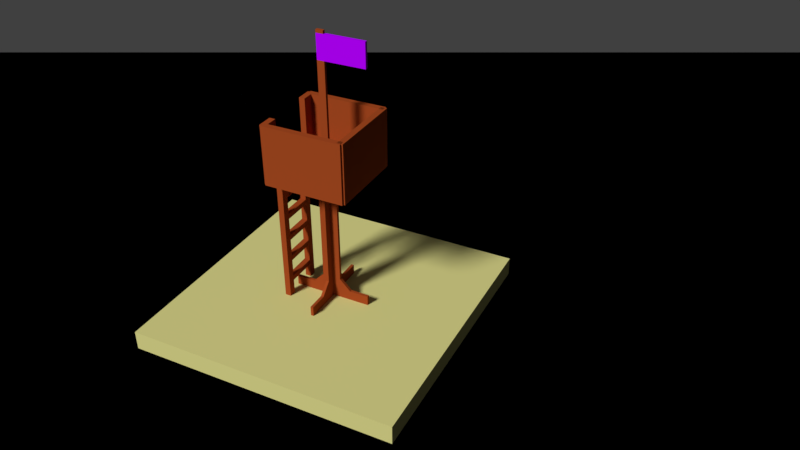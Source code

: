 # Source: smallPirateTower.blend  (saved by Blender 2.77.0; exported with 4.5.12 LTS)
import bpy
from mathutils import Matrix  # noqa: F401  (used for matrix-valued properties, if any)

bpy.ops.wm.read_factory_settings(use_empty=True)
scene = bpy.context.scene
scene.name = 'Scene'

# ---- collections
col_collection_1 = bpy.data.collections.new('Collection 1'); scene.collection.children.link(col_collection_1)
col_collection_10 = bpy.data.collections.new('Collection 10'); scene.collection.children.link(col_collection_10)

# ---- materials (node trees are filled in below, after node groups)
mat_flag = bpy.data.materials.new('Flag')
mat_flag.alpha_threshold = 0.0
mat_flag.roughness = 0.5
mat_wood = bpy.data.materials.new('wood')
mat_wood.alpha_threshold = 0.0
mat_wood.roughness = 0.5
mat_sand = bpy.data.materials.new('Sand')
mat_sand.alpha_threshold = 0.0
mat_sand.roughness = 0.5
mat_wood2 = bpy.data.materials.new('wood2')
mat_wood2.alpha_threshold = 0.0
mat_wood2.roughness = 0.5
mat_water = bpy.data.materials.new('Water')
mat_water.alpha_threshold = 0.0
mat_water.roughness = 0.5
mat_water_001 = bpy.data.materials.new('Water.001')
mat_water_001.alpha_threshold = 0.0
mat_water_001.roughness = 0.5

# ---- material node trees
mat_flag.use_nodes = True; mat_flag.node_tree.nodes.clear()
_N = mat_flag.node_tree.nodes; _L = mat_flag.node_tree.links
n0 = _N.new('ShaderNodeOutputMaterial'); n0.name = 'Material Output'; n0.location = (300, 300)
n1 = _N.new('ShaderNodeBsdfDiffuse'); n1.name = 'Diffuse BSDF'; n1.location = (10, 300)
n1.inputs[0].default_value = (0.4624, 0.0, 1.0, 1.0)
_L.new(n1.outputs[0], n0.inputs[0])
n0.is_active_output = True
mat_wood.use_nodes = True; mat_wood.node_tree.nodes.clear()
_N = mat_wood.node_tree.nodes; _L = mat_wood.node_tree.links
n0 = _N.new('ShaderNodeOutputMaterial'); n0.name = 'Material Output'; n0.location = (300, 300)
n1 = _N.new('ShaderNodeBsdfDiffuse'); n1.name = 'Diffuse BSDF'; n1.location = (10, 300)
n1.inputs[0].default_value = (0.3506, 0.06321, 0.01428, 1.0)
_L.new(n1.outputs[0], n0.inputs[0])
n0.is_active_output = True
mat_sand.use_nodes = True; mat_sand.node_tree.nodes.clear()
_N = mat_sand.node_tree.nodes; _L = mat_sand.node_tree.links
n0 = _N.new('ShaderNodeOutputMaterial'); n0.name = 'Material Output'; n0.location = (300, 300)
n1 = _N.new('ShaderNodeBsdfDiffuse'); n1.name = 'Diffuse BSDF'; n1.location = (10, 300)
n1.inputs[0].default_value = (0.6738, 0.6454, 0.2453, 1.0)
_L.new(n1.outputs[0], n0.inputs[0])
n0.is_active_output = True
mat_wood2.use_nodes = True; mat_wood2.node_tree.nodes.clear()
_N = mat_wood2.node_tree.nodes; _L = mat_wood2.node_tree.links
n0 = _N.new('ShaderNodeOutputMaterial'); n0.name = 'Material Output'; n0.location = (300, 300)
n1 = _N.new('ShaderNodeBsdfDiffuse'); n1.name = 'Diffuse BSDF'; n1.location = (10, 300)
n1.inputs[0].default_value = (1.0, 0.2732, 0.07916, 1.0)
_L.new(n1.outputs[0], n0.inputs[0])
n0.is_active_output = True
mat_water.use_nodes = True; mat_water.node_tree.nodes.clear()
_N = mat_water.node_tree.nodes; _L = mat_water.node_tree.links
n0 = _N.new('ShaderNodeOutputMaterial'); n0.name = 'Material Output'; n0.location = (300, 300)
n1 = _N.new('ShaderNodeBsdfDiffuse'); n1.name = 'Diffuse BSDF'; n1.location = (10, 300)
n1.inputs[0].default_value = (0.09281, 0.5106, 0.8, 1.0)
_L.new(n1.outputs[0], n0.inputs[0])
n0.is_active_output = True
mat_water_001.use_nodes = True; mat_water_001.node_tree.nodes.clear()
_N = mat_water_001.node_tree.nodes; _L = mat_water_001.node_tree.links
n0 = _N.new('ShaderNodeOutputMaterial'); n0.name = 'Material Output'; n0.location = (300, 300)
n1 = _N.new('ShaderNodeBsdfDiffuse'); n1.name = 'Diffuse BSDF'; n1.location = (10, 300)
n1.inputs[0].default_value = (0.09281, 0.5106, 0.8, 1.0)
_L.new(n1.outputs[0], n0.inputs[0])
n0.is_active_output = True

# ---- world
world_world = bpy.data.worlds.new('World'); scene.world = world_world
world_world.color = (0.05088, 0.05088, 0.05088)
world_world.use_sun_shadow = False
world_world.sun_shadow_jitter_overblur = 0.0
world_world.cycles.sampling_method = 'MANUAL'

# ---- cameras
cam_camera_001 = bpy.data.cameras.new('Camera.001')
cam_camera_001.clip_end = 100.0
cam_camera_001.lens = 35.0
cam_camera_001.sensor_width = 32.0
cam_camera_001.sensor_height = 18.0
cam_camera_001.display_size = 2.0
cam_camera_001.dof.focus_distance = 0.0

# ---- lights
light_sun = bpy.data.lights.new('Sun', 'SUN')
light_sun.transmission_factor = 0.0
light_sun.angle = 0.1993
light_sun.energy = 3.2
light_sun.shadow_buffer_clip_start = 0.5
light_sun.shadow_soft_size = 0.1
light_sun.shadow_cascade_max_distance = 1000.0

# ---- meshes
me_legsflag_002 = bpy.data.meshes.new('LegsFlag.002')
me_legsflag_002.from_pydata([(-0.1224, 0.05, 8.378), (0.1224, 0.05, 8.378), (0.1224, -0.05, 8.378), (-0.1224, -0.05, 8.378), (-0.1224, 0.05, 9.193), (0.1224, 0.05, 9.193), (0.1224, -0.05, 9.193), (-0.1224, -0.05, 9.193), (-1.483, 0.05, 8.378), (-1.483, -0.05, 8.378), (-1.483, 0.05, 9.193), (-1.483, -0.05, 9.193)], [], [(2, 1, 5, 6), (1, 0, 4, 5), (3, 7, 11, 9), (3, 2, 6, 7), (8, 9, 11, 10), (7, 4, 10, 11), (0, 3, 9, 8), (4, 0, 8, 10)])
me_legsflag_002.materials.append(mat_flag)
me_legsflag_002.use_remesh_preserve_volume = False
me_legsflag_002.use_remesh_preserve_attributes = False
me_legsflag_002.use_mirror_vertex_groups = False
me_legsflag_002.update()
me_legsflag_001 = bpy.data.meshes.new('LegsFlag.001')
me_legsflag_001.from_pydata([(-0.1224, 0.05, 4.944), (0.1224, 0.05, 4.944), (0.1224, -0.05, 4.944), (-0.1224, -0.05, 4.944), (-0.1224, 0.05, 8.378), (0.1224, 0.05, 8.378), (0.1224, -0.05, 8.378), (-0.1224, -0.05, 8.378), (-0.1224, 0.05, 9.193), (0.1224, 0.05, 9.193), (0.1224, -0.05, 9.193), (-0.1224, -0.05, 9.193), (-0.1224, 0.05, 9.295), (0.1224, 0.05, 9.295), (0.1224, -0.05, 9.295), (-0.1224, -0.05, 9.295), (-0.3562, 0.05, 4.708), (0.3562, 0.05, 4.708), (0.3562, -0.05, 4.708), (-0.3562, -0.05, 4.708)], [], [(0, 3, 7, 4), (3, 2, 6, 7), (2, 1, 5, 6), (1, 0, 4, 5), (10, 9, 13, 14), (12, 15, 14, 13), (9, 8, 12, 13), (8, 11, 15, 12), (11, 10, 14, 15), (3, 0, 16, 19), (2, 3, 19, 18), (1, 2, 18, 17), (0, 1, 17, 16)])
me_legsflag_001.materials.append(mat_wood)
me_legsflag_001.use_remesh_preserve_volume = False
me_legsflag_001.use_remesh_preserve_attributes = False
me_legsflag_001.use_mirror_vertex_groups = False
me_legsflag_001.update()
me_legs = bpy.data.meshes.new('Legs')
me_legs.from_pydata([(-1.355, -0.05, 0.0), (-1.355, -0.05, 0.339), (-1.355, 0.05, 0.0), (-1.355, 0.05, 0.339), (1.355, -0.05, 0.0), (1.355, -0.05, 0.339), (1.355, 0.05, 0.0), (1.355, 0.05, 0.339), (-0.3221, 0.05, 0.339), (0.3221, 0.05, 0.339), (0.3221, 0.05, 2.384e-07), (-0.3221, 0.05, 2.384e-07), (0.3221, -0.05, 0.339), (-0.3221, -0.05, 0.339), (-0.3221, -0.05, 2.384e-07), (0.3221, -0.05, 2.384e-07), (0.3221, -0.05, 4.533), (-0.3221, -0.05, 4.533), (-0.3221, 0.05, 4.533), (0.3221, 0.05, 4.533), (-0.3221, 0.05, 4.658), (0.3221, 0.05, 4.658), (0.3221, -0.05, 4.658), (-0.3221, -0.05, 4.658), (-0.6986, 0.05, 2.384e-07), (-0.6986, -0.05, 0.339), (-0.6986, 0.05, 0.339), (-0.6986, -0.05, 2.384e-07), (0.6986, 0.05, 0.339), (0.6986, -0.05, 2.384e-07), (0.6986, 0.05, 2.384e-07), (0.6986, -0.05, 0.339), (-0.3221, -0.05, 0.7247), (-0.3221, 0.05, 0.7247), (0.3221, -0.05, 0.7247), (0.3221, 0.05, 0.7247), (-1.238, 0.05, 4.533), (-1.238, -0.05, 4.533), (-1.238, 0.05, 4.658), (-1.238, -0.05, 4.658), (1.238, -0.05, 4.533), (1.238, 0.05, 4.533), (1.238, 0.05, 4.658), (1.238, -0.05, 4.658), (-0.5922, 0.05, 4.533), (-0.5922, -0.05, 4.533), (-0.5922, 0.05, 4.658), (-0.5922, -0.05, 4.658), (0.5922, 0.05, 4.533), (0.5922, 0.05, 4.658), (0.5922, -0.05, 4.658), (0.5922, -0.05, 4.533), (-0.3221, -0.05, 4.298), (0.3221, -0.05, 4.298), (-0.3221, 0.05, 4.298), (0.3221, 0.05, 4.298)], [], [(1, 3, 2, 0), (28, 7, 6, 30), (7, 5, 4, 6), (25, 1, 0, 27), (29, 30, 6, 4), (25, 26, 3, 1), (55, 19, 48), (27, 24, 11, 14), (14, 11, 10, 15), (31, 12, 15, 29), (12, 13, 14, 15), (26, 8, 11, 24), (8, 9, 10, 11), (52, 53, 16, 17), (55, 54, 18, 19), (18, 54, 44), (48, 49, 42, 41), (51, 48, 41, 40), (20, 23, 22, 21), (19, 18, 20, 21), (17, 16, 22, 23), (3, 26, 24, 2), (0, 2, 24, 27), (13, 25, 27, 14), (5, 31, 29, 4), (5, 7, 28, 31), (15, 10, 30, 29), (9, 28, 30, 10), (9, 8, 33, 35), (13, 12, 34, 32), (25, 13, 32), (8, 26, 33), (26, 25, 32, 33), (9, 35, 28), (12, 31, 34), (31, 28, 35, 34), (36, 37, 39, 38), (46, 44, 36, 38), (44, 45, 37, 36), (45, 47, 39, 37), (47, 46, 38, 39), (40, 41, 42, 43), (49, 50, 43, 42), (50, 51, 40, 43), (23, 20, 46, 47), (17, 23, 47, 45), (16, 53, 51), (20, 18, 44, 46), (22, 16, 51, 50), (48, 51, 53, 55), (54, 52, 45, 44), (21, 22, 50, 49), (17, 45, 52), (19, 21, 49, 48), (34, 35, 55, 53), (35, 33, 54, 55), (32, 34, 53, 52), (33, 32, 52, 54)])
me_legs.materials.append(mat_wood)
me_legs.use_remesh_preserve_volume = False
me_legs.use_remesh_preserve_attributes = False
me_legs.use_mirror_vertex_groups = False
me_legs.update()
me_cube = bpy.data.meshes.new('Cube')
me_cube.from_pydata([(-4.63, -3.0, 0.0), (-4.63, -3.0, 0.7267), (-4.63, 3.0, 0.0), (-4.63, 3.0, 0.7267), (4.63, -3.0, 0.0), (4.63, -3.0, 0.7267), (4.63, 3.0, 0.0), (4.63, 3.0, 0.7267)], [], [(1, 3, 2, 0), (3, 7, 6, 2), (7, 5, 4, 6), (5, 1, 0, 4), (0, 2, 6, 4), (5, 7, 3, 1)])
me_cube.materials.append(mat_sand)
me_cube.use_remesh_preserve_volume = False
me_cube.use_remesh_preserve_attributes = False
me_cube.use_mirror_vertex_groups = False
me_cube.update()
me_ladderwall = bpy.data.meshes.new('LadderWall')
me_ladderwall.from_pydata([(0.765, 0.08442, -1.609), (0.765, 0.08442, -1.408), (0.7647, -5.257, -1.609), (0.7647, -5.257, -1.408), (-0.765, 0.08442, -1.609), (-0.765, 0.08442, -1.408), (-0.7647, -5.257, -1.609), (-0.7647, -5.257, -1.408), (0.5153, -5.257, -1.408), (-0.5153, -5.257, -1.408), (-0.5153, -5.257, -1.609), (0.5153, -5.257, -1.609), (-0.5153, 0.08442, -1.408), (0.5153, 0.08442, -1.408), (0.5153, 0.08442, -1.609), (-0.5153, 0.08442, -1.609), (0.765, -0.4202, -1.408), (0.765, -0.6034, -1.408), (0.765, -1.226, -1.408), (0.765, -1.41, -1.408), (0.765, -2.032, -1.408), (0.765, -2.216, -1.408), (0.765, -2.839, -1.408), (0.765, -3.022, -1.408), (0.765, -3.645, -1.408), (0.765, -3.828, -1.408), (0.765, -4.451, -1.408), (0.765, -4.451, -1.609), (0.765, -3.828, -1.609), (0.765, -3.645, -1.609), (0.765, -3.022, -1.609), (0.765, -2.839, -1.609), (0.765, -2.216, -1.609), (0.765, -2.032, -1.609), (0.765, -1.41, -1.609), (0.765, -1.226, -1.609), (0.765, -0.6034, -1.609), (0.765, -0.4202, -1.609), (-0.765, -4.451, -1.408), (-0.765, -3.828, -1.408), (-0.765, -3.645, -1.408), (-0.765, -3.022, -1.408), (-0.765, -2.839, -1.408), (-0.765, -2.216, -1.408), (-0.765, -2.032, -1.408), (-0.765, -1.41, -1.408), (-0.765, -1.226, -1.408), (-0.765, -0.6034, -1.408), (-0.765, -0.4202, -1.408), (-0.765, -0.4202, -1.609), (-0.765, -0.6034, -1.609), (-0.765, -1.226, -1.609), (-0.765, -1.41, -1.609), (-0.765, -2.032, -1.609), (-0.765, -2.216, -1.609), (-0.765, -2.839, -1.609), (-0.765, -3.022, -1.609), (-0.765, -3.645, -1.609), (-0.765, -3.828, -1.609), (-0.765, -4.451, -1.609), (-0.5153, -4.451, -1.408), (-0.5153, -3.828, -1.408), (-0.5153, -3.645, -1.408), (-0.5153, -3.022, -1.408), (-0.5153, -2.839, -1.408), (-0.5153, -2.216, -1.408), (-0.5153, -2.032, -1.408), (-0.5153, -1.41, -1.408), (-0.5153, -1.226, -1.408), (-0.5153, -0.6034, -1.408), (-0.5153, -0.4202, -1.408), (0.5153, -4.451, -1.408), (0.5153, -3.828, -1.408), (0.5153, -3.645, -1.408), (0.5153, -3.022, -1.408), (0.5153, -2.839, -1.408), (0.5153, -2.216, -1.408), (0.5153, -2.032, -1.408), (0.5153, -1.41, -1.408), (0.5153, -1.226, -1.408), (0.5153, -0.6034, -1.408), (0.5153, -0.4202, -1.408), (0.5153, -4.451, -1.609), (0.5153, -3.828, -1.609), (0.5153, -3.645, -1.609), (0.5153, -3.022, -1.609), (0.5153, -2.839, -1.609), (0.5153, -2.216, -1.609), (0.5153, -2.032, -1.609), (0.5153, -1.41, -1.609), (0.5153, -1.226, -1.609), (0.5153, -0.6034, -1.609), (0.5153, -0.4202, -1.609), (-0.5153, -4.451, -1.609), (-0.5153, -3.828, -1.609), (-0.5153, -3.645, -1.609), (-0.5153, -3.022, -1.609), (-0.5153, -2.839, -1.609), (-0.5153, -2.216, -1.609), (-0.5153, -2.032, -1.609), (-0.5153, -1.41, -1.609), (-0.5153, -1.226, -1.609), (-0.5153, -0.6034, -1.609), (-0.5153, -0.4202, -1.609), (-1.349, -4.511, -1.609), (-1.349, -6.512, -1.609), (-1.349, -4.511, -1.408), (-1.349, -6.512, -1.408), (1.349, -4.511, -1.609), (1.349, -6.512, -1.609), (1.349, -4.511, -1.408), (1.349, -6.512, -1.408), (-0.8174, -6.512, -1.408), (0.8174, -6.512, -1.408), (0.8174, -4.511, -1.408), (-0.8174, -4.511, -1.408), (0.8174, -6.512, -1.609), (-0.8174, -6.512, -1.609), (-0.8174, -4.511, -1.609), (0.8174, -4.511, -1.609), (-1.349, -4.798, -1.609), (-1.349, -4.798, -1.408), (1.349, -4.798, -1.408), (1.349, -4.798, -1.609), (0.8174, -4.798, -1.609), (-0.8174, -4.798, -1.609), (-0.8174, -4.798, -1.408), (0.8174, -4.798, -1.408), (0.765, -4.511, -1.408), (0.765, -4.511, -1.609), (-0.765, -4.511, -1.408), (-0.765, -4.511, -1.609), (-0.5153, -4.511, -1.408), (0.5153, -4.511, -1.408), (0.5153, -4.511, -1.609), (-0.5153, -4.511, -1.609), (0.765, -4.511, -1.408), (0.765, -4.511, -1.609), (0.765, -4.798, -1.609), (0.765, -4.798, -1.408), (-0.765, -4.511, -1.408), (-0.765, -4.511, -1.609), (-0.765, -4.798, -1.609), (-0.765, -4.798, -1.408), (-0.7647, -4.798, -1.609), (-0.7647, -4.798, -1.408), (-0.5153, -4.798, -1.408), (-0.5153, -4.798, -1.609), (0.7647, -4.798, -1.609), (0.7647, -4.798, -1.408), (0.5153, -4.798, -1.408), (0.5153, -4.798, -1.609)], [], [(9, 7, 6, 10), (48, 5, 4, 49), (13, 1, 0, 14), (5, 12, 15, 4), (3, 8, 11, 2), (92, 91, 102, 103), (90, 89, 100, 101), (88, 87, 98, 99), (86, 85, 96, 97), (84, 83, 94, 95), (0, 37, 92, 14), (37, 36, 91, 92), (36, 35, 90, 91), (35, 34, 89, 90), (34, 33, 88, 89), (33, 32, 87, 88), (32, 31, 86, 87), (31, 30, 85, 86), (30, 29, 84, 85), (29, 28, 83, 84), (28, 27, 82, 83), (70, 69, 80, 81), (68, 67, 78, 79), (66, 65, 76, 77), (64, 63, 74, 75), (62, 61, 72, 73), (5, 48, 70, 12), (48, 47, 69, 70), (47, 46, 68, 69), (46, 45, 67, 68), (45, 44, 66, 67), (44, 43, 65, 66), (43, 42, 64, 65), (42, 41, 63, 64), (41, 40, 62, 63), (40, 39, 61, 62), (39, 38, 60, 61), (13, 81, 16, 1), (81, 80, 17, 16), (80, 79, 18, 17), (79, 78, 19, 18), (78, 77, 20, 19), (77, 76, 21, 20), (76, 75, 22, 21), (75, 74, 23, 22), (74, 73, 24, 23), (73, 72, 25, 24), (72, 71, 26, 25), (15, 103, 49, 4), (103, 102, 50, 49), (102, 101, 51, 50), (101, 100, 52, 51), (100, 99, 53, 52), (99, 98, 54, 53), (98, 97, 55, 54), (97, 96, 56, 55), (96, 95, 57, 56), (95, 94, 58, 57), (94, 93, 59, 58), (38, 39, 58, 59), (39, 40, 57, 58), (40, 41, 56, 57), (41, 42, 55, 56), (42, 43, 54, 55), (43, 44, 53, 54), (44, 45, 52, 53), (45, 46, 51, 52), (46, 47, 50, 51), (47, 48, 49, 50), (1, 16, 37, 0), (16, 17, 36, 37), (17, 18, 35, 36), (18, 19, 34, 35), (19, 20, 33, 34), (20, 21, 32, 33), (21, 22, 31, 32), (22, 23, 30, 31), (23, 24, 29, 30), (24, 25, 28, 29), (25, 26, 27, 28), (61, 60, 93, 94), (63, 62, 95, 96), (65, 64, 97, 98), (67, 66, 99, 100), (69, 68, 101, 102), (80, 91, 90, 79), (78, 89, 88, 77), (76, 87, 86, 75), (74, 85, 84, 73), (72, 83, 82, 71), (118, 115, 140, 141), (83, 72, 61, 94), (84, 95, 62, 73), (85, 74, 63, 96), (86, 97, 64, 75), (87, 76, 65, 98), (88, 99, 66, 77), (89, 78, 67, 100), (90, 101, 68, 79), (91, 80, 69, 102), (92, 103, 70, 81), (12, 70, 103, 15), (13, 14, 92, 81), (120, 121, 106, 104), (127, 122, 110, 114), (122, 123, 108, 110), (125, 120, 104, 118), (119, 114, 110, 108), (117, 112, 107, 105), (109, 111, 113, 116), (104, 106, 115, 118), (123, 124, 119, 108), (121, 126, 115, 106), (107, 112, 126, 121), (109, 116, 124, 123), (117, 105, 120, 125), (111, 109, 123, 122), (113, 111, 122, 127), (105, 107, 121, 120), (113, 127, 124, 116), (112, 117, 125, 126), (26, 71, 133, 128), (133, 71, 60, 132), (59, 93, 135, 131), (134, 135, 93, 82), (82, 27, 129, 134), (38, 59, 131, 130), (93, 60, 71, 82), (27, 26, 128, 129), (60, 38, 130, 132), (124, 127, 139, 138), (127, 114, 136, 139), (114, 119, 137, 136), (119, 124, 138, 137), (125, 118, 141, 142), (126, 125, 142, 143), (115, 126, 143, 140), (146, 147, 144, 145), (10, 147, 146, 9), (7, 145, 144, 6), (6, 144, 147, 10), (9, 146, 145, 7), (149, 148, 151, 150), (2, 148, 149, 3), (3, 149, 150, 8), (8, 150, 151, 11), (11, 151, 148, 2), (147, 151, 150, 146), (135, 147, 144, 131), (129, 138, 151, 134), (134, 151, 147, 135), (133, 132, 146, 150), (133, 150, 139, 128), (132, 130, 143, 146)])
me_ladderwall.materials.append(mat_wood)
me_ladderwall.use_remesh_preserve_volume = False
me_ladderwall.use_remesh_preserve_attributes = False
me_ladderwall.use_mirror_vertex_groups = False
me_ladderwall.update()
me_wall = bpy.data.meshes.new('Wall')
me_wall.from_pydata([(-1.349, -1.0, -1.146), (-1.349, -1.0, 0.8545), (-1.349, 1.0, -1.146), (-1.349, 1.0, 0.8545), (1.349, -1.0, -1.146), (1.349, -1.0, 0.8545), (1.349, 1.0, -1.146), (1.349, 1.0, 0.8545)], [], [(1, 3, 2, 0), (3, 7, 6, 2), (7, 5, 4, 6), (5, 1, 0, 4), (0, 2, 6, 4), (5, 7, 3, 1)])
me_wall.materials.append(mat_wood)
me_wall.use_remesh_preserve_volume = False
me_wall.use_remesh_preserve_attributes = False
me_wall.use_mirror_vertex_groups = False
me_wall.update()
me_floor = bpy.data.meshes.new('Floor')
me_floor.from_pydata([(-1.349, -1.349, -1.498), (-1.349, -1.349, 0.7758), (-1.349, 1.349, -1.498), (-1.349, 1.349, 0.7758), (1.349, -1.349, -1.498), (1.349, -1.349, 0.7758), (1.349, 1.349, -1.498), (1.349, 1.349, 0.7758)], [], [(1, 3, 2, 0), (3, 7, 6, 2), (7, 5, 4, 6), (5, 1, 0, 4), (0, 2, 6, 4), (5, 7, 3, 1)])
me_floor.materials.append(mat_wood2)
me_floor.use_remesh_preserve_volume = False
me_floor.use_remesh_preserve_attributes = False
me_floor.use_mirror_vertex_groups = False
me_floor.update()
me_cube_007 = bpy.data.meshes.new('Cube.007')
me_cube_007.from_pydata([(-1.0, -1.0, -1.0), (-1.0, -1.0, 1.0), (-1.0, 1.0, -1.0), (-1.0, 1.0, 1.0), (1.0, -1.0, -1.0), (1.0, -1.0, 1.0), (1.0, 1.0, -1.0), (1.0, 1.0, 1.0)], [], [(1, 3, 2, 0), (3, 7, 6, 2), (7, 5, 4, 6), (5, 1, 0, 4), (0, 2, 6, 4), (5, 7, 3, 1)])
me_cube_007.materials.append(mat_water)
me_cube_007.use_remesh_preserve_volume = False
me_cube_007.use_remesh_preserve_attributes = False
me_cube_007.use_mirror_vertex_groups = False
me_cube_007.update()
me_cube_004 = bpy.data.meshes.new('Cube.004')
me_cube_004.from_pydata([(-1.0, -1.0, -1.0), (-1.0, -1.0, 1.0), (-1.0, 1.0, -1.0), (-1.0, 1.0, 1.0), (1.0, -1.0, -1.0), (1.0, -1.0, 1.0), (1.0, 1.0, -1.0), (1.0, 1.0, 1.0)], [], [(1, 3, 2, 0), (3, 7, 6, 2), (7, 5, 4, 6), (5, 1, 0, 4), (0, 2, 6, 4), (5, 7, 3, 1)])
me_cube_004.materials.append(mat_water_001)
me_cube_004.use_remesh_preserve_volume = False
me_cube_004.use_remesh_preserve_attributes = False
me_cube_004.use_mirror_vertex_groups = False
me_cube_004.update()

# ---- objects
ob_flag = bpy.data.objects.new('Flag', me_legsflag_002)
ob_flagpole = bpy.data.objects.new('Flagpole', me_legsflag_001)
ob_leg_001 = bpy.data.objects.new('Leg.001', me_legs)
ob_leg = bpy.data.objects.new('Leg', me_legs)
ob_cube = bpy.data.objects.new('Cube', me_cube)
ob_ladderwall = bpy.data.objects.new('LadderWall', me_ladderwall)
ob_wall_002 = bpy.data.objects.new('Wall.002', me_wall)
ob_wall_001 = bpy.data.objects.new('Wall.001', me_wall)
ob_wall = bpy.data.objects.new('Wall', me_wall)
ob_floor = bpy.data.objects.new('Floor', me_floor)
ob_water = bpy.data.objects.new('Water', me_cube_007)
ob_water_001 = bpy.data.objects.new('Water.001', me_cube_004)
ob_camera = bpy.data.objects.new('Camera', cam_camera_001)
ob_sun = bpy.data.objects.new('Sun', light_sun)

# ---- transforms, parenting, visibility, modifiers, constraints
ob_flag.location = (0.0, 0.0, 1.45)
ob_flag.rotation_euler = (0.0, -0.0, -1.571)
ob_flag.scale = (1.996, 1.996, 1.996)
ob_flag.lineart.crease_threshold = 0.0
ob_flagpole.location = (0.0, 0.0, 1.45)
ob_flagpole.rotation_euler = (0.0, -0.0, -1.571)
ob_flagpole.scale = (1.996, 1.996, 1.996)
ob_flagpole.lineart.crease_threshold = 0.0
ob_leg_001.location = (0.0, 0.0, 1.45)
ob_leg_001.rotation_euler = (0.0, -0.0, -1.571)
ob_leg_001.scale = (1.996, 1.996, 1.996)
ob_leg_001.lineart.crease_threshold = 0.0
ob_leg.location = (0.0, 0.0, 1.45)
ob_leg.scale = (1.996, 1.996, 1.996)
ob_leg.lineart.crease_threshold = 0.0
ob_cube.location = (0.0, 0.0, 0.0)
ob_cube.scale = (1.996, 3.071, 1.996)
ob_cube.lineart.crease_threshold = 0.0
ob_ladderwall.location = (0.0, 0.4, 1.619)
ob_ladderwall.rotation_euler = (-1.571, -2.22e-16, 2.22e-16)
ob_ladderwall.scale = (1.996, 1.996, 1.996)
ob_ladderwall.lineart.crease_threshold = 0.0
ob_wall_002.location = (-7.138e-07, 2.611, 12.91)
ob_wall_002.rotation_euler = (0.0, -0.0, -3.142)
ob_wall_002.scale = (1.996, 0.2049, 1.996)
ob_wall_002.lineart.crease_threshold = 0.0
ob_wall_001.location = (2.611, 5.012e-07, 12.91)
ob_wall_001.rotation_euler = (0.0, -0.0, -4.712)
ob_wall_001.scale = (1.996, 0.2049, 1.996)
ob_wall_001.lineart.crease_threshold = 0.0
ob_wall.location = (-2.611, -2.379e-07, 12.91)
ob_wall.rotation_euler = (0.0, -0.0, -1.571)
ob_wall.scale = (1.996, 0.2049, 1.996)
ob_wall.lineart.crease_threshold = 0.0
ob_floor.location = (0.0, 0.0, 10.96)
ob_floor.scale = (1.996, 1.996, 0.1384)
ob_floor.lineart.crease_threshold = 0.0
ob_water.location = (0.0, 0.0, -0.5809)
ob_water.scale = (-86.96, -86.96, -0.7087)
ob_water.lineart.crease_threshold = 0.0
ob_water_001.location = (0.0, 0.0, -0.5809)
ob_water_001.scale = (-86.96, -86.96, -0.7087)
ob_water_001.lineart.crease_threshold = 0.0
ob_camera.location = (40.41, 25.39, 37.17)
ob_camera.rotation_euler = (1.004, -5.174e-06, 2.037)
ob_camera.lineart.crease_threshold = 0.0
ob_sun.location = (22.46, -7.17, 29.73)
ob_sun.rotation_euler = (-0.2664, 0.8496, -0.7124)
ob_sun.lineart.crease_threshold = 0.0

# ---- collection membership
col_collection_1.objects.link(ob_flag)
col_collection_1.objects.link(ob_flagpole)
col_collection_1.objects.link(ob_leg_001)
col_collection_1.objects.link(ob_leg)
col_collection_10.objects.link(ob_cube)
col_collection_10.objects.link(ob_ladderwall)
col_collection_10.objects.link(ob_wall_002)
col_collection_10.objects.link(ob_wall_001)
col_collection_10.objects.link(ob_wall)
col_collection_10.objects.link(ob_floor)
col_collection_10.objects.link(ob_water)
col_collection_10.objects.link(ob_water_001)
col_collection_10.objects.link(ob_camera)
col_collection_10.objects.link(ob_sun)

# ---- scene / render settings (as saved in the file)
scene.camera = ob_camera
scene.frame_start = 1; scene.frame_end = 250; scene.frame_set(1)
scene.render.engine = 'CYCLES'
scene.render.dither_intensity = 0.0
scene.render.film_transparent = True
scene.cycles.use_denoising = False
scene.cycles.samples = 128
scene.cycles.sampling_pattern = 'TABULATED_SOBOL'
scene.cycles.light_sampling_threshold = 0.0
scene.cycles.use_adaptive_sampling = False
scene.cycles.use_light_tree = False
scene.cycles.blur_glossy = 0.0
scene.cycles.sample_clamp_indirect = 0.0
scene.view_settings.view_transform = 'Standard'
bpy.context.view_layer.update()
